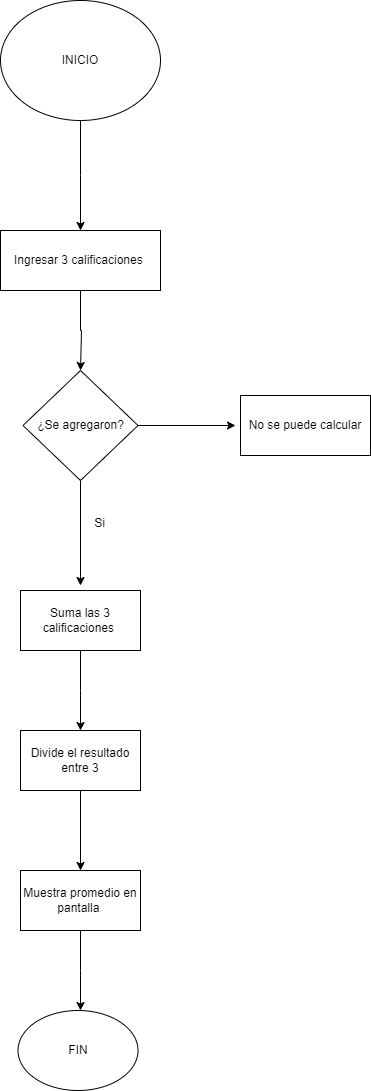

The diagram above was exported from draw.io. Its source (the exported page's mxGraphModel, read from the mxfile embedded in the PNG):
<mxGraphModel dx="818" dy="474" grid="1" gridSize="10" guides="1" tooltips="1" connect="1" arrows="1" fold="1" page="1" pageScale="1" pageWidth="827" pageHeight="1169" math="0" shadow="0">
  <root>
    <mxCell id="0" />
    <mxCell id="1" parent="0" />
    <mxCell id="H21LOWV5V4JgYV_DCsMx-5" value="" style="edgeStyle=orthogonalEdgeStyle;rounded=0;orthogonalLoop=1;jettySize=auto;html=1;" edge="1" parent="1" source="H21LOWV5V4JgYV_DCsMx-2">
      <mxGeometry relative="1" as="geometry">
        <mxPoint x="420" y="300" as="targetPoint" />
      </mxGeometry>
    </mxCell>
    <mxCell id="H21LOWV5V4JgYV_DCsMx-2" value="INICIO" style="ellipse;whiteSpace=wrap;html=1;" vertex="1" parent="1">
      <mxGeometry x="340" y="70" width="160" height="120" as="geometry" />
    </mxCell>
    <mxCell id="H21LOWV5V4JgYV_DCsMx-8" value="" style="edgeStyle=orthogonalEdgeStyle;rounded=0;orthogonalLoop=1;jettySize=auto;html=1;" edge="1" parent="1" source="H21LOWV5V4JgYV_DCsMx-6">
      <mxGeometry relative="1" as="geometry">
        <mxPoint x="420" y="440" as="targetPoint" />
        <Array as="points">
          <mxPoint x="420" y="400" />
          <mxPoint x="421" y="400" />
        </Array>
      </mxGeometry>
    </mxCell>
    <mxCell id="H21LOWV5V4JgYV_DCsMx-6" value="Ingresar 3 calificaciones&amp;nbsp;" style="rounded=0;whiteSpace=wrap;html=1;" vertex="1" parent="1">
      <mxGeometry x="340" y="300" width="160" height="60" as="geometry" />
    </mxCell>
    <mxCell id="H21LOWV5V4JgYV_DCsMx-15" value="" style="edgeStyle=orthogonalEdgeStyle;rounded=0;orthogonalLoop=1;jettySize=auto;html=1;" edge="1" parent="1" source="H21LOWV5V4JgYV_DCsMx-9">
      <mxGeometry relative="1" as="geometry">
        <mxPoint x="420" y="655" as="targetPoint" />
      </mxGeometry>
    </mxCell>
    <mxCell id="H21LOWV5V4JgYV_DCsMx-22" value="" style="edgeStyle=orthogonalEdgeStyle;rounded=0;orthogonalLoop=1;jettySize=auto;html=1;" edge="1" parent="1" source="H21LOWV5V4JgYV_DCsMx-9">
      <mxGeometry relative="1" as="geometry">
        <mxPoint x="575" y="495" as="targetPoint" />
      </mxGeometry>
    </mxCell>
    <mxCell id="H21LOWV5V4JgYV_DCsMx-9" value="¿Se agregaron?" style="rhombus;whiteSpace=wrap;html=1;" vertex="1" parent="1">
      <mxGeometry x="362.5" y="440" width="115" height="110" as="geometry" />
    </mxCell>
    <mxCell id="H21LOWV5V4JgYV_DCsMx-16" value="Si" style="text;html=1;align=center;verticalAlign=middle;resizable=0;points=[];autosize=1;strokeColor=none;fillColor=none;" vertex="1" parent="1">
      <mxGeometry x="424" y="578" width="30" height="30" as="geometry" />
    </mxCell>
    <mxCell id="H21LOWV5V4JgYV_DCsMx-24" value="No se puede calcular" style="rounded=0;whiteSpace=wrap;html=1;" vertex="1" parent="1">
      <mxGeometry x="580" y="465" width="130" height="60" as="geometry" />
    </mxCell>
    <mxCell id="H21LOWV5V4JgYV_DCsMx-27" value="" style="edgeStyle=orthogonalEdgeStyle;rounded=0;orthogonalLoop=1;jettySize=auto;html=1;" edge="1" parent="1" source="H21LOWV5V4JgYV_DCsMx-25">
      <mxGeometry relative="1" as="geometry">
        <mxPoint x="420" y="800" as="targetPoint" />
      </mxGeometry>
    </mxCell>
    <mxCell id="H21LOWV5V4JgYV_DCsMx-25" value="Suma las 3 calificaciones&amp;nbsp;" style="rounded=0;whiteSpace=wrap;html=1;" vertex="1" parent="1">
      <mxGeometry x="360" y="660" width="120" height="60" as="geometry" />
    </mxCell>
    <mxCell id="H21LOWV5V4JgYV_DCsMx-30" value="" style="edgeStyle=orthogonalEdgeStyle;rounded=0;orthogonalLoop=1;jettySize=auto;html=1;" edge="1" parent="1" source="H21LOWV5V4JgYV_DCsMx-28" target="H21LOWV5V4JgYV_DCsMx-29">
      <mxGeometry relative="1" as="geometry" />
    </mxCell>
    <mxCell id="H21LOWV5V4JgYV_DCsMx-28" value="Divide el resultado entre 3" style="rounded=0;whiteSpace=wrap;html=1;" vertex="1" parent="1">
      <mxGeometry x="360" y="800" width="120" height="60" as="geometry" />
    </mxCell>
    <mxCell id="H21LOWV5V4JgYV_DCsMx-32" value="" style="edgeStyle=orthogonalEdgeStyle;rounded=0;orthogonalLoop=1;jettySize=auto;html=1;" edge="1" parent="1" source="H21LOWV5V4JgYV_DCsMx-29">
      <mxGeometry relative="1" as="geometry">
        <mxPoint x="420" y="1080" as="targetPoint" />
      </mxGeometry>
    </mxCell>
    <mxCell id="H21LOWV5V4JgYV_DCsMx-29" value="Muestra promedio en pantalla&amp;nbsp;" style="rounded=0;whiteSpace=wrap;html=1;" vertex="1" parent="1">
      <mxGeometry x="360" y="940" width="120" height="60" as="geometry" />
    </mxCell>
    <mxCell id="H21LOWV5V4JgYV_DCsMx-33" value="FIN" style="ellipse;whiteSpace=wrap;html=1;" vertex="1" parent="1">
      <mxGeometry x="357.5" y="1080" width="120" height="80" as="geometry" />
    </mxCell>
  </root>
</mxGraphModel>